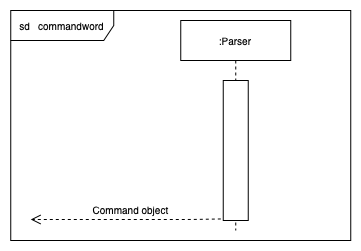

The diagram above was exported from draw.io. Its source (the exported page's mxGraphModel, read from the mxfile embedded in the PNG):
<mxGraphModel dx="1796" dy="1739" grid="1" gridSize="10" guides="1" tooltips="1" connect="1" arrows="1" fold="1" page="1" pageScale="1" pageWidth="850" pageHeight="1100" math="0" shadow="0">
  <root>
    <mxCell id="0" />
    <mxCell id="1" parent="0" />
    <mxCell id="2" value="sd &amp;nbsp; commandword" style="shape=umlFrame;whiteSpace=wrap;html=1;shadow=0;labelBackgroundColor=none;sketch=0;fillColor=#ffffff;fontSize=10;fontColor=#000000;width=103;height=30;" vertex="1" parent="1">
      <mxGeometry x="431.25" y="810" width="340" height="230" as="geometry" />
    </mxCell>
    <mxCell id="3" value=":Parser" style="shape=umlLifeline;perimeter=lifelinePerimeter;whiteSpace=wrap;html=1;container=1;collapsible=0;recursiveResize=0;outlineConnect=0;shadow=0;labelBackgroundColor=none;sketch=0;fillColor=#ffffff;fontSize=10;fontColor=#000000;" vertex="1" parent="1">
      <mxGeometry x="601.25" y="820" width="110" height="210" as="geometry" />
    </mxCell>
    <mxCell id="4" value="" style="html=1;points=[];perimeter=orthogonalPerimeter;shadow=0;labelBackgroundColor=none;sketch=0;fillColor=#ffffff;fontSize=10;fontColor=#000000;" vertex="1" parent="3">
      <mxGeometry x="42.5" y="60" width="25" height="140" as="geometry" />
    </mxCell>
    <mxCell id="5" value="Command object" style="html=1;verticalAlign=bottom;endArrow=open;dashed=1;endSize=8;fontSize=10;fontColor=#000000;exitX=-0.098;exitY=0.989;exitDx=0;exitDy=0;exitPerimeter=0;" edge="1" source="4" parent="1">
      <mxGeometry x="-0.0538" y="-1" relative="1" as="geometry">
        <mxPoint x="601.25" y="1020" as="sourcePoint" />
        <mxPoint x="451.25" y="1019" as="targetPoint" />
        <Array as="points">
          <mxPoint x="611.25" y="1019" />
        </Array>
        <mxPoint as="offset" />
      </mxGeometry>
    </mxCell>
  </root>
</mxGraphModel>